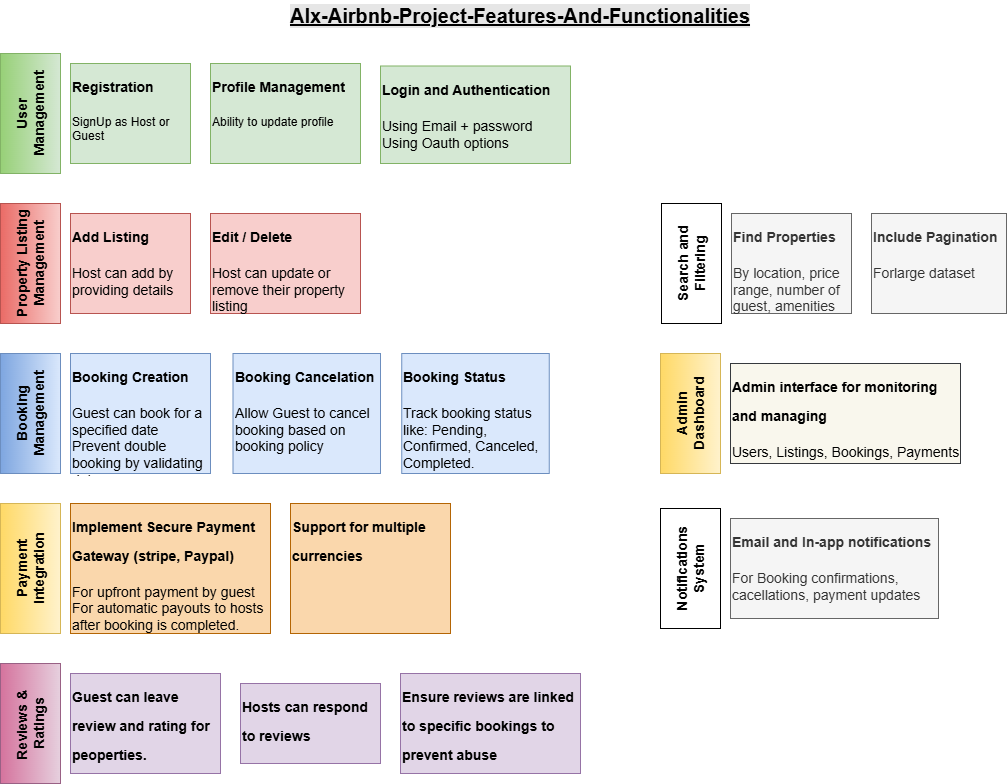

The diagram above was exported from draw.io. Its source (the exported page's mxGraphModel, read from the mxfile embedded in the PNG):
<mxGraphModel dx="1042" dy="535" grid="1" gridSize="10" guides="1" tooltips="1" connect="1" arrows="1" fold="1" page="1" pageScale="1" pageWidth="1169" pageHeight="827" math="0" shadow="0">
  <root>
    <mxCell id="0" />
    <mxCell id="1" parent="0" />
    <UserObject label="&lt;b&gt;&lt;font style=&quot;font-size: 14px;&quot;&gt;User&lt;/font&gt;&lt;/b&gt;&lt;div&gt;&lt;b&gt;&lt;font style=&quot;font-size: 14px;&quot;&gt;Management&lt;/font&gt;&lt;/b&gt;&lt;/div&gt;" treeRoot="1" id="jKoWQLSNGJ9aCo_3UEe--2">
      <mxCell style="whiteSpace=wrap;html=1;align=center;treeFolding=1;treeMoving=1;newEdgeStyle={&quot;edgeStyle&quot;:&quot;elbowEdgeStyle&quot;,&quot;startArrow&quot;:&quot;none&quot;,&quot;endArrow&quot;:&quot;none&quot;};rotation=-90;direction=west;fillColor=#d5e8d4;strokeColor=#82b366;gradientColor=#97d077;" vertex="1" parent="1">
        <mxGeometry x="30" y="98" width="120" height="60" as="geometry" />
      </mxCell>
    </UserObject>
    <mxCell id="jKoWQLSNGJ9aCo_3UEe--3" value="&lt;h1 style=&quot;margin-top: 0px;&quot;&gt;&lt;font style=&quot;font-size: 14px;&quot;&gt;Registration&lt;/font&gt;&lt;/h1&gt;&lt;p&gt;SignUp as Host or Guest&lt;/p&gt;" style="text;html=1;whiteSpace=wrap;overflow=hidden;rounded=0;fillColor=#d5e8d4;strokeColor=#82b366;" vertex="1" parent="1">
      <mxGeometry x="130" y="78" width="120" height="100" as="geometry" />
    </mxCell>
    <mxCell id="jKoWQLSNGJ9aCo_3UEe--5" value="&lt;h1 style=&quot;margin-top: 0px;&quot;&gt;&lt;font style=&quot;font-size: 14px;&quot;&gt;Profile Management&lt;/font&gt;&lt;/h1&gt;&lt;p&gt;Ability to update profile&lt;/p&gt;" style="text;html=1;whiteSpace=wrap;overflow=hidden;rounded=0;fillColor=#d5e8d4;strokeColor=#82b366;" vertex="1" parent="1">
      <mxGeometry x="270" y="78" width="150" height="100" as="geometry" />
    </mxCell>
    <mxCell id="jKoWQLSNGJ9aCo_3UEe--6" value="&lt;h1 style=&quot;margin-top: 0px;&quot;&gt;&lt;font style=&quot;font-size: 14px;&quot;&gt;Login and Authentication&lt;/font&gt;&lt;/h1&gt;&lt;div&gt;&lt;font style=&quot;font-size: 14px;&quot;&gt;Using Email + password&lt;/font&gt;&lt;/div&gt;&lt;div&gt;&lt;font style=&quot;font-size: 14px;&quot;&gt;Using Oauth options&lt;/font&gt;&lt;/div&gt;" style="text;html=1;whiteSpace=wrap;overflow=hidden;rounded=0;fillColor=#d5e8d4;strokeColor=#82b366;" vertex="1" parent="1">
      <mxGeometry x="440" y="80.5" width="190" height="97.5" as="geometry" />
    </mxCell>
    <UserObject label="&lt;b&gt;&lt;font style=&quot;font-size: 14px;&quot;&gt;Property Listing&lt;/font&gt;&lt;/b&gt;&lt;div&gt;&lt;b&gt;&lt;font style=&quot;font-size: 14px;&quot;&gt;Management&lt;/font&gt;&lt;/b&gt;&lt;/div&gt;" treeRoot="1" id="jKoWQLSNGJ9aCo_3UEe--7">
      <mxCell style="whiteSpace=wrap;html=1;align=center;treeFolding=1;treeMoving=1;newEdgeStyle={&quot;edgeStyle&quot;:&quot;elbowEdgeStyle&quot;,&quot;startArrow&quot;:&quot;none&quot;,&quot;endArrow&quot;:&quot;none&quot;};rotation=-90;direction=west;fillColor=#f8cecc;strokeColor=#b85450;gradientColor=#ea6b66;" vertex="1" parent="1">
        <mxGeometry x="30" y="248" width="120" height="60" as="geometry" />
      </mxCell>
    </UserObject>
    <mxCell id="jKoWQLSNGJ9aCo_3UEe--8" value="&lt;h1 style=&quot;margin-top: 0px;&quot;&gt;&lt;span style=&quot;font-size: 14px;&quot;&gt;Add Listing&lt;/span&gt;&lt;/h1&gt;&lt;div&gt;&lt;span style=&quot;font-size: 14px;&quot;&gt;Host can add by providing details&lt;/span&gt;&lt;/div&gt;" style="text;html=1;whiteSpace=wrap;overflow=hidden;rounded=0;fillColor=#f8cecc;strokeColor=#b85450;" vertex="1" parent="1">
      <mxGeometry x="130" y="228" width="120" height="100" as="geometry" />
    </mxCell>
    <mxCell id="jKoWQLSNGJ9aCo_3UEe--9" value="&lt;h1 style=&quot;margin-top: 0px;&quot;&gt;&lt;span style=&quot;font-size: 14px;&quot;&gt;Edit / Delete&lt;/span&gt;&lt;/h1&gt;&lt;div&gt;&lt;span style=&quot;font-size: 14px;&quot;&gt;Host can update or remove their property listing&lt;/span&gt;&lt;/div&gt;" style="text;html=1;whiteSpace=wrap;overflow=hidden;rounded=0;fillColor=#f8cecc;strokeColor=#b85450;" vertex="1" parent="1">
      <mxGeometry x="270" y="228" width="150" height="100" as="geometry" />
    </mxCell>
    <UserObject label="&lt;span style=&quot;font-size: 14px;&quot;&gt;&lt;b&gt;Search and Filtering&lt;/b&gt;&lt;/span&gt;" treeRoot="1" id="jKoWQLSNGJ9aCo_3UEe--10">
      <mxCell style="whiteSpace=wrap;html=1;align=center;treeFolding=1;treeMoving=1;newEdgeStyle={&quot;edgeStyle&quot;:&quot;elbowEdgeStyle&quot;,&quot;startArrow&quot;:&quot;none&quot;,&quot;endArrow&quot;:&quot;none&quot;};rotation=-90;direction=west;" vertex="1" parent="1">
        <mxGeometry x="691" y="248" width="120" height="60" as="geometry" />
      </mxCell>
    </UserObject>
    <mxCell id="jKoWQLSNGJ9aCo_3UEe--11" value="&lt;h1 style=&quot;margin-top: 0px;&quot;&gt;&lt;span style=&quot;font-size: 14px;&quot;&gt;Find Properties&lt;/span&gt;&lt;/h1&gt;&lt;div&gt;&lt;span style=&quot;font-size: 14px;&quot;&gt;By location, price range, number of guest, amenities&lt;/span&gt;&lt;/div&gt;" style="text;html=1;whiteSpace=wrap;overflow=hidden;rounded=0;fillColor=#f5f5f5;fontColor=#333333;strokeColor=#666666;" vertex="1" parent="1">
      <mxGeometry x="791" y="228" width="120" height="100" as="geometry" />
    </mxCell>
    <mxCell id="jKoWQLSNGJ9aCo_3UEe--12" value="&lt;h1 style=&quot;margin-top: 0px;&quot;&gt;&lt;span style=&quot;font-size: 14px;&quot;&gt;Include Pagination&lt;/span&gt;&lt;/h1&gt;&lt;div&gt;&lt;span style=&quot;font-size: 14px;&quot;&gt;Forlarge dataset&lt;/span&gt;&lt;/div&gt;" style="text;html=1;whiteSpace=wrap;overflow=hidden;rounded=0;fillColor=#f5f5f5;fontColor=#333333;strokeColor=#666666;" vertex="1" parent="1">
      <mxGeometry x="931" y="228" width="135" height="100" as="geometry" />
    </mxCell>
    <UserObject label="&lt;span style=&quot;font-size: 14px;&quot;&gt;&lt;b&gt;Booking Management&lt;/b&gt;&lt;/span&gt;" treeRoot="1" id="jKoWQLSNGJ9aCo_3UEe--13">
      <mxCell style="whiteSpace=wrap;html=1;align=center;treeFolding=1;treeMoving=1;newEdgeStyle={&quot;edgeStyle&quot;:&quot;elbowEdgeStyle&quot;,&quot;startArrow&quot;:&quot;none&quot;,&quot;endArrow&quot;:&quot;none&quot;};rotation=-90;direction=west;fillColor=#dae8fc;strokeColor=#6c8ebf;gradientColor=#7ea6e0;" vertex="1" parent="1">
        <mxGeometry x="30" y="398" width="120" height="60" as="geometry" />
      </mxCell>
    </UserObject>
    <mxCell id="jKoWQLSNGJ9aCo_3UEe--14" value="&lt;h1 style=&quot;margin-top: 0px;&quot;&gt;&lt;font style=&quot;font-size: 14px;&quot;&gt;Booking Creation&lt;/font&gt;&lt;/h1&gt;&lt;div&gt;&lt;span style=&quot;font-size: 14px;&quot;&gt;Guest can book for a specified date&lt;/span&gt;&lt;/div&gt;&lt;div&gt;&lt;span style=&quot;font-size: 14px;&quot;&gt;Prevent double booking by validating date&lt;/span&gt;&lt;/div&gt;" style="text;html=1;whiteSpace=wrap;overflow=hidden;rounded=0;fillColor=#dae8fc;strokeColor=#6c8ebf;" vertex="1" parent="1">
      <mxGeometry x="130" y="368" width="140" height="120" as="geometry" />
    </mxCell>
    <mxCell id="jKoWQLSNGJ9aCo_3UEe--15" value="&lt;h1 style=&quot;margin-top: 0px;&quot;&gt;&lt;font style=&quot;font-size: 14px;&quot;&gt;Booking Cancelation&lt;/font&gt;&lt;/h1&gt;&lt;div&gt;&lt;span style=&quot;font-size: 14px;&quot;&gt;Allow Guest to cancel booking based on booking policy&lt;/span&gt;&lt;/div&gt;" style="text;html=1;whiteSpace=wrap;overflow=hidden;rounded=0;fillColor=#dae8fc;strokeColor=#6c8ebf;" vertex="1" parent="1">
      <mxGeometry x="292.5" y="368" width="147.5" height="120" as="geometry" />
    </mxCell>
    <mxCell id="jKoWQLSNGJ9aCo_3UEe--16" value="&lt;h1 style=&quot;margin-top: 0px;&quot;&gt;&lt;span style=&quot;font-size: 14px;&quot;&gt;Booking Status&lt;/span&gt;&lt;/h1&gt;&lt;div&gt;&lt;span style=&quot;font-size: 14px;&quot;&gt;Track booking status like: Pending, Confirmed, Canceled, Completed.&lt;/span&gt;&lt;/div&gt;" style="text;html=1;whiteSpace=wrap;overflow=hidden;rounded=0;fillColor=#dae8fc;strokeColor=#6c8ebf;" vertex="1" parent="1">
      <mxGeometry x="461.25" y="368" width="147.5" height="120" as="geometry" />
    </mxCell>
    <UserObject label="&lt;span style=&quot;font-size: 14px;&quot;&gt;&lt;b&gt;Payment Integration&lt;/b&gt;&lt;/span&gt;" treeRoot="1" id="jKoWQLSNGJ9aCo_3UEe--17">
      <mxCell style="whiteSpace=wrap;html=1;align=center;treeFolding=1;treeMoving=1;newEdgeStyle={&quot;edgeStyle&quot;:&quot;elbowEdgeStyle&quot;,&quot;startArrow&quot;:&quot;none&quot;,&quot;endArrow&quot;:&quot;none&quot;};rotation=-90;direction=west;fillColor=#fff2cc;strokeColor=#d6b656;gradientColor=#ffd966;" vertex="1" parent="1">
        <mxGeometry x="25" y="553" width="130" height="60" as="geometry" />
      </mxCell>
    </UserObject>
    <mxCell id="jKoWQLSNGJ9aCo_3UEe--18" value="&lt;h1 style=&quot;margin-top: 0px;&quot;&gt;&lt;span style=&quot;font-size: 14px;&quot;&gt;Implement Secure Payment Gateway (stripe, Paypal)&lt;/span&gt;&lt;/h1&gt;&lt;div&gt;&lt;span style=&quot;font-size: 14px;&quot;&gt;For upfront payment by guest&lt;/span&gt;&lt;/div&gt;&lt;div&gt;&lt;span style=&quot;font-size: 14px;&quot;&gt;For automatic payouts to hosts after booking is completed.&lt;/span&gt;&lt;/div&gt;" style="text;html=1;whiteSpace=wrap;overflow=hidden;rounded=0;fillColor=#fad7ac;strokeColor=#b46504;" vertex="1" parent="1">
      <mxGeometry x="130" y="518" width="200" height="130" as="geometry" />
    </mxCell>
    <mxCell id="jKoWQLSNGJ9aCo_3UEe--19" value="&lt;h1 style=&quot;margin-top: 0px;&quot;&gt;&lt;span style=&quot;font-size: 14px;&quot;&gt;Support for multiple currencies&lt;/span&gt;&lt;/h1&gt;" style="text;html=1;whiteSpace=wrap;overflow=hidden;rounded=0;fillColor=#fad7ac;strokeColor=#b46504;" vertex="1" parent="1">
      <mxGeometry x="350" y="518" width="160" height="130" as="geometry" />
    </mxCell>
    <mxCell id="jKoWQLSNGJ9aCo_3UEe--21" value="&lt;h1 style=&quot;margin-top: 0px;&quot;&gt;&lt;span style=&quot;font-size: 14px;&quot;&gt;Guest can leave review and rating for peoperties.&lt;/span&gt;&lt;/h1&gt;&lt;div&gt;&lt;br&gt;&lt;/div&gt;" style="text;html=1;whiteSpace=wrap;overflow=hidden;rounded=0;fillColor=#e1d5e7;strokeColor=#9673a6;" vertex="1" parent="1">
      <mxGeometry x="130" y="688" width="150" height="100" as="geometry" />
    </mxCell>
    <UserObject label="&lt;span style=&quot;font-size: 14px;&quot;&gt;&lt;b style=&quot;&quot;&gt;&lt;font style=&quot;&quot;&gt;Reviews &amp;amp;&amp;nbsp;&lt;/font&gt;&lt;/b&gt;&lt;/span&gt;&lt;div style=&quot;&quot;&gt;&lt;span style=&quot;font-size: 14px;&quot;&gt;&lt;b style=&quot;&quot;&gt;&lt;font style=&quot;&quot;&gt;Ratings&lt;/font&gt;&lt;/b&gt;&lt;/span&gt;&lt;/div&gt;" treeRoot="1" id="jKoWQLSNGJ9aCo_3UEe--22">
      <mxCell style="whiteSpace=wrap;html=1;align=center;treeFolding=1;treeMoving=1;newEdgeStyle={&quot;edgeStyle&quot;:&quot;elbowEdgeStyle&quot;,&quot;startArrow&quot;:&quot;none&quot;,&quot;endArrow&quot;:&quot;none&quot;};rotation=-90;direction=west;fillColor=#e6d0de;strokeColor=#996185;gradientColor=#d5739d;fontColor=default;" vertex="1" parent="1">
        <mxGeometry x="30" y="708" width="120" height="60" as="geometry" />
      </mxCell>
    </UserObject>
    <mxCell id="jKoWQLSNGJ9aCo_3UEe--23" value="&lt;h1 style=&quot;margin-top: 0px;&quot;&gt;&lt;span style=&quot;font-size: 14px;&quot;&gt;Hosts can respond to reviews&lt;/span&gt;&lt;/h1&gt;" style="text;html=1;whiteSpace=wrap;overflow=hidden;rounded=0;fillColor=#e1d5e7;strokeColor=#9673a6;" vertex="1" parent="1">
      <mxGeometry x="300" y="698" width="140" height="80" as="geometry" />
    </mxCell>
    <mxCell id="jKoWQLSNGJ9aCo_3UEe--24" value="&lt;h1 style=&quot;margin-top: 0px;&quot;&gt;&lt;span style=&quot;font-size: 14px;&quot;&gt;Ensure reviews are linked to specific bookings to prevent abuse&lt;/span&gt;&lt;/h1&gt;" style="text;html=1;whiteSpace=wrap;overflow=hidden;rounded=0;fillColor=#e1d5e7;strokeColor=#9673a6;" vertex="1" parent="1">
      <mxGeometry x="460" y="688" width="180" height="100" as="geometry" />
    </mxCell>
    <UserObject label="&lt;span style=&quot;font-size: 14px;&quot;&gt;&lt;b&gt;Notifications System&lt;/b&gt;&lt;/span&gt;" treeRoot="1" id="jKoWQLSNGJ9aCo_3UEe--25">
      <mxCell style="whiteSpace=wrap;html=1;align=center;treeFolding=1;treeMoving=1;newEdgeStyle={&quot;edgeStyle&quot;:&quot;elbowEdgeStyle&quot;,&quot;startArrow&quot;:&quot;none&quot;,&quot;endArrow&quot;:&quot;none&quot;};rotation=-90;direction=west;" vertex="1" parent="1">
        <mxGeometry x="690" y="553" width="120" height="60" as="geometry" />
      </mxCell>
    </UserObject>
    <mxCell id="jKoWQLSNGJ9aCo_3UEe--26" value="&lt;h1 style=&quot;margin-top: 0px;&quot;&gt;&lt;span style=&quot;font-size: 14px;&quot;&gt;Email and In-app notifications&lt;/span&gt;&lt;/h1&gt;&lt;div&gt;&lt;span style=&quot;font-size: 14px;&quot;&gt;For Booking confirmations, cacellations, payment updates&lt;/span&gt;&lt;/div&gt;" style="text;html=1;whiteSpace=wrap;overflow=hidden;rounded=0;fillColor=#f5f5f5;fontColor=#333333;strokeColor=#666666;" vertex="1" parent="1">
      <mxGeometry x="790" y="533" width="208" height="100" as="geometry" />
    </mxCell>
    <UserObject label="&lt;span style=&quot;font-size: 14px;&quot;&gt;&lt;b&gt;Admin Dashboard&lt;/b&gt;&lt;/span&gt;" treeRoot="1" id="jKoWQLSNGJ9aCo_3UEe--28">
      <mxCell style="whiteSpace=wrap;html=1;align=center;treeFolding=1;treeMoving=1;newEdgeStyle={&quot;edgeStyle&quot;:&quot;elbowEdgeStyle&quot;,&quot;startArrow&quot;:&quot;none&quot;,&quot;endArrow&quot;:&quot;none&quot;};rotation=-90;direction=west;fillColor=#fff2cc;strokeColor=#d6b656;gradientColor=#ffd966;" vertex="1" parent="1">
        <mxGeometry x="690" y="398" width="120" height="60" as="geometry" />
      </mxCell>
    </UserObject>
    <mxCell id="jKoWQLSNGJ9aCo_3UEe--29" value="&lt;h1 style=&quot;margin-top: 0px;&quot;&gt;&lt;span style=&quot;font-size: 14px;&quot;&gt;Admin interface for monitoring and managing&lt;/span&gt;&lt;/h1&gt;&lt;div&gt;&lt;span style=&quot;font-size: 14px;&quot;&gt;Users, Listings, Bookings, Payments&lt;/span&gt;&lt;/div&gt;" style="text;html=1;whiteSpace=wrap;overflow=hidden;rounded=0;fillColor=#f9f7ed;strokeColor=#36393d;" vertex="1" parent="1">
      <mxGeometry x="790" y="378" width="230" height="100" as="geometry" />
    </mxCell>
    <mxCell id="jKoWQLSNGJ9aCo_3UEe--30" value="Alx-Airbnb-Project-Features-And-Functionalities" style="text;html=1;align=center;verticalAlign=middle;whiteSpace=wrap;rounded=0;fontStyle=5;fontSize=20;labelBackgroundColor=#E6E6E6;" vertex="1" parent="1">
      <mxGeometry x="310" y="15" width="540" height="30" as="geometry" />
    </mxCell>
  </root>
</mxGraphModel>